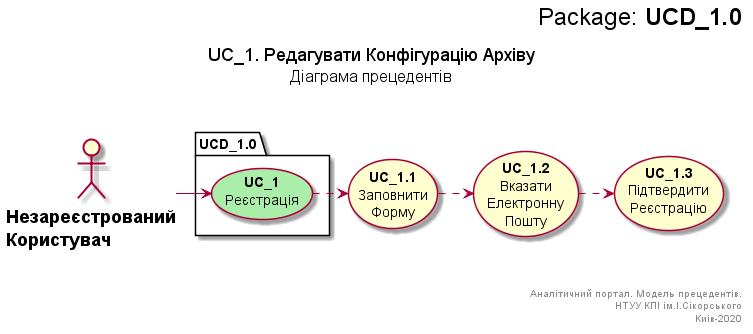

The diagram above was rendered by PlantUML. Its source (embedded in the PNG):
@startuml  Unknown_Usage

right header
<font size=24 color=black>Package:<b> UCD_1.0

end header

title
<font size=18 color=black>UC_1. Редагувати Конфігурацію Архіву
<font size=16 color=black>Діаграма прецедентів

end title



package UCD_1.0 {
usecase "<b>UC_1</b>\nРеєстрація" as UC_1 #aaeeaa
}

actor "=Незареєстрований\n=Користувач" as Unknown


usecase "<b>UC_1.1</b>\nЗаповнити\nФорму" as UC_2
usecase "<b>UC_1.2</b>\nВказати\nЕлектронну\nПошту" as UC_3
usecase "<b>UC_1.3</b>\nПідтвердити\nРеєстрацію" as UC_4






Unknown -r-> UC_1
UC_1 -r.> UC_2
UC_2 -r.> UC_3
UC_3 -r.> UC_4

right footer


Аналітичний портал. Модель прецедентів.
НТУУ КПІ ім.І.Сікорського
Киів-2020
end footer
 
@enduml